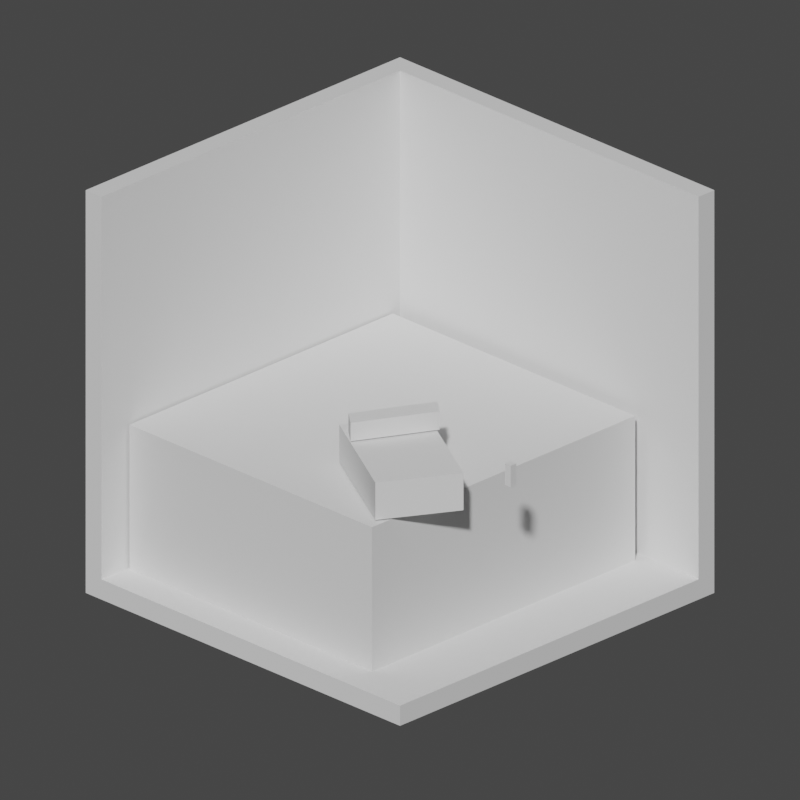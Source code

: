 # Source: Room_Base____.1blend.blend  (saved by Blender 4.2.66; exported with 4.5.12 LTS)
import bpy
from mathutils import Matrix  # noqa: F401  (used for matrix-valued properties, if any)

bpy.ops.wm.read_factory_settings(use_empty=True)
scene = bpy.context.scene
scene.name = 'Scene'

# ---- collections
col_room = bpy.data.collections.new('Room'); scene.collection.children.link(col_room)
col_assets = bpy.data.collections.new('Assets'); scene.collection.children.link(col_assets)

# ---- world
world_world = bpy.data.worlds.new('World'); scene.world = world_world
world_world.use_nodes = True; world_world.node_tree.nodes.clear()
_N = world_world.node_tree.nodes; _L = world_world.node_tree.links
n0 = _N.new('ShaderNodeOutputWorld'); n0.name = 'World Output'; n0.location = (300, 300)
n1 = _N.new('ShaderNodeBackground'); n1.name = 'Background'; n1.location = (10, 300)
n1.inputs[0].default_value = (0.05088, 0.05088, 0.05088, 1.0)
_L.new(n1.outputs[0], n0.inputs[0])
n0.is_active_output = True
world_world.color = (0.05088, 0.05088, 0.05088)
world_world.use_sun_shadow = False
world_world.sun_shadow_jitter_overblur = 0.0

# ---- cameras
cam_camera_001 = bpy.data.cameras.new('Camera.001')
cam_camera_001.type = 'ORTHO'
cam_camera_001.ortho_scale = 18.0

# ---- meshes
me_cube_001 = bpy.data.meshes.new('Cube.001')
me_cube_001.from_pydata([(-5.0, -5.0, 0.0), (-5.0, -5.0, 10.0), (-5.0, 5.0, 0.0), (-5.0, 5.0, 10.0), (5.0, -5.0, 0.0), (5.0, 5.0, 0.0), (5.0, 5.0, 10.0), (-4.5, -5.0, 10.0), (5.0, -5.0, 0.5), (5.0, 4.5, 10.0), (-4.5, -5.0, 0.5), (-4.5, 4.5, 0.5), (5.0, 4.5, 0.5), (-4.5, 4.5, 10.0)], [], [(0, 10, 7, 1), (4, 5, 12, 8), (2, 5, 4, 0), (5, 6, 9, 12), (8, 12, 11, 10), (3, 1, 7, 13), (4, 8, 10, 0), (6, 3, 13, 9), (13, 11, 12, 9), (2, 3, 6, 5), (13, 7, 10, 11), (2, 0, 1, 3)])
_uv = me_cube_001.uv_layers.new(name='UVMap')
_uv.uv.foreach_set('vector', [0.8719, 0.3233, 0.8718, 0.3234, 0.8705, 0.3234, 0.8705, 0.3233, 0.8693, 0.3247, 0.8693, 0.3246, 0.8693, 0.3246, 0.8693, 0.3247, 0.125, 0.5, 0.375, 0.5, 0.375, 0.75, 0.125, 0.75, 0.8726, 0.3244, 0.8728, 0.3244, 0.8728, 0.3244, 0.8727, 0.3244, 0.8482, 0.75, 0.8482, 0.768, 0.834, 0.75, 0.8482, 0.732, 0.8729, 0.3244, 0.8729, 0.3245, 0.8729, 0.3245, 0.8729, 0.3244, 0.8693, 0.3247, 0.8693, 0.3247, 0.8693, 0.3248, 0.8693, 0.3248, 0.8728, 0.3244, 0.8729, 0.3244, 0.8729, 0.3244, 0.8728, 0.3244, 0.8729, 0.3244, 0.834, 0.75, 0.8727, 0.3244, 0.8728, 0.3244, 0.125, 0.5, 0.8729, 0.3244, 0.8728, 0.3244, 0.375, 0.5, 0.1864, 0.8058, 0.8705, 0.3234, 0.8482, 0.732, 0.2102, 0.7861, 0.2268, 0.8275, 0.8719, 0.3233, 0.8729, 0.3245, 0.2061, 0.8275])
me_cube_001.update()
me_cube = bpy.data.meshes.new('Cube')
me_cube.from_pydata([(-1.0, -1.0, -1.0), (-1.0, -1.0, 1.0), (-1.0, 1.0, -1.0), (-1.0, 1.0, 1.0), (1.0, -1.0, -1.0), (1.0, -1.0, 1.0), (1.0, 1.0, -1.0), (1.0, 1.0, 1.0)], [], [(0, 1, 3, 2), (2, 3, 7, 6), (6, 7, 5, 4), (4, 5, 1, 0), (2, 6, 4, 0), (7, 3, 1, 5)])
_uv = me_cube.uv_layers.new(name='UVMap')
_uv.uv.foreach_set('vector', [0.375, 0.0, 0.625, 0.0, 0.625, 0.25, 0.375, 0.25, 0.375, 0.25, 0.625, 0.25, 0.625, 0.5, 0.375, 0.5, 0.375, 0.5, 0.625, 0.5, 0.625, 0.75, 0.375, 0.75, 0.375, 0.75, 0.625, 0.75, 0.625, 1.0, 0.375, 1.0, 0.125, 0.5, 0.375, 0.5, 0.375, 0.75, 0.125, 0.75, 0.625, 0.5, 0.875, 0.5, 0.875, 0.75, 0.625, 0.75])
me_cube.update()
me_cube_002 = bpy.data.meshes.new('Cube.002')
me_cube_002.from_pydata([(-1.0, -1.0, -1.0), (-1.0, -1.0, 1.0), (-1.0, 1.0, -1.0), (-1.0, 1.0, 1.0), (1.0, -1.0, -1.0), (1.0, -1.0, 1.0), (1.0, 1.0, -1.0), (1.0, 1.0, 1.0), (-0.6932, -0.9166, 1.084), (-0.6932, -0.9166, 2.074), (-0.7498, 1.128, 1.084), (-0.7498, 1.128, 2.074), (-0.3726, -1.0, 1.084), (-0.3726, -1.0, 2.074), (-0.4291, 1.045, 1.084), (-0.4291, 1.045, 2.074)], [], [(0, 1, 3, 2), (2, 3, 7, 6), (6, 7, 5, 4), (4, 5, 1, 0), (2, 6, 4, 0), (7, 3, 1, 5), (8, 9, 11, 10), (10, 11, 15, 14), (14, 15, 13, 12), (12, 13, 9, 8), (10, 14, 12, 8), (15, 11, 9, 13)])
_uv = me_cube_002.uv_layers.new(name='UVMap')
_uv.uv.foreach_set('vector', [0.375, 0.0, 0.625, 0.0, 0.625, 0.25, 0.375, 0.25, 0.375, 0.25, 0.625, 0.25, 0.625, 0.5, 0.375, 0.5, 0.375, 0.5, 0.625, 0.5, 0.625, 0.75, 0.375, 0.75, 0.375, 0.75, 0.625, 0.75, 0.625, 1.0, 0.375, 1.0, 0.125, 0.5, 0.375, 0.5, 0.375, 0.75, 0.125, 0.75, 0.625, 0.5, 0.875, 0.5, 0.875, 0.75, 0.625, 0.75, 0.375, 0.0, 0.625, 0.0, 0.625, 0.25, 0.375, 0.25, 0.375, 0.25, 0.625, 0.25, 0.625, 0.5, 0.375, 0.5, 0.375, 0.5, 0.625, 0.5, 0.625, 0.75, 0.375, 0.75, 0.375, 0.75, 0.625, 0.75, 0.625, 1.0, 0.375, 1.0, 0.125, 0.5, 0.375, 0.5, 0.375, 0.75, 0.125, 0.75, 0.625, 0.5, 0.875, 0.5, 0.875, 0.75, 0.625, 0.75])
me_cube_002.update()
me_cube_003 = bpy.data.meshes.new('Cube.003')
me_cube_003.from_pydata([(-1.0, -1.0, -1.0), (-1.0, -1.0, 1.0), (-1.0, 1.0, -1.0), (-1.0, 1.0, 1.0), (1.0, -1.0, -1.0), (1.0, -1.0, 1.0), (1.0, 1.0, -1.0), (1.0, 1.0, 1.0)], [], [(0, 1, 3, 2), (2, 3, 7, 6), (6, 7, 5, 4), (4, 5, 1, 0), (2, 6, 4, 0), (7, 3, 1, 5)])
_uv = me_cube_003.uv_layers.new(name='UVMap')
_uv.uv.foreach_set('vector', [0.375, 0.0, 0.625, 0.0, 0.625, 0.25, 0.375, 0.25, 0.375, 0.25, 0.625, 0.25, 0.625, 0.5, 0.375, 0.5, 0.375, 0.5, 0.625, 0.5, 0.625, 0.75, 0.375, 0.75, 0.375, 0.75, 0.625, 0.75, 0.625, 1.0, 0.375, 1.0, 0.125, 0.5, 0.375, 0.5, 0.375, 0.75, 0.125, 0.75, 0.625, 0.5, 0.875, 0.5, 0.875, 0.75, 0.625, 0.75])
me_cube_003.update()

# ---- objects
ob_room = bpy.data.objects.new('Room', me_cube_001)
ob_camera = bpy.data.objects.new('Camera', cam_camera_001)
ob_cube = bpy.data.objects.new('Cube', me_cube)
ob_cube_001 = bpy.data.objects.new('Cube.001', me_cube_002)
ob_cube_002 = bpy.data.objects.new('Cube.002', me_cube_003)

# ---- transforms, parenting, visibility, modifiers, constraints
ob_room.location = (0.0, 0.0, 0.0)
ob_room.hide_select = True
ob_camera.location = (18.13, -18.13, 16.76)
ob_camera.rotation_euler = (1.134, -6.602e-08, 0.7854)
ob_camera.hide_select = True
ob_cube.location = (-0.5866, 0.02566, 2.284)
ob_cube.scale = (-3.856, -4.188, -1.799)
ob_cube_001.location = (2.254, -2.211, 4.589)
ob_cube_001.rotation_euler = (0.0, -0.0, -0.5283)
ob_cube_001.scale = (1.599, 1.025, 0.4622)
ob_cube_002.location = (5.303, -1.784, 5.288)
ob_cube_002.scale = (0.09311, 0.08999, 0.2656)

# ---- collection membership
col_room.objects.link(ob_room)
col_room.objects.link(ob_camera)
col_assets.objects.link(ob_cube)
col_assets.objects.link(ob_cube_001)
col_assets.objects.link(ob_cube_002)

# ---- scene / render settings (as saved in the file)
scene.camera = ob_camera
scene.frame_start = 1; scene.frame_end = 250; scene.frame_set(1)
scene.render.engine = 'BLENDER_EEVEE_NEXT'
scene.render.resolution_y = 1920
scene.cycles.sampling_pattern = 'TABULATED_SOBOL'
scene.cycles.use_light_tree = False
scene.view_settings.view_transform = 'Filmic'
bpy.context.view_layer.update()

# ---- added for rendering (the .blend has no usable light): sun
light_auto_sun = bpy.data.lights.new('AutoSun', 'SUN')
light_auto_sun.energy = 3.0
light_auto_sun.angle = 0.0523599
ob_auto_sun = bpy.data.objects.new('AutoSun', light_auto_sun)
scene.collection.objects.link(ob_auto_sun)
ob_auto_sun.rotation_euler = (0.872665, 0.174533, 0.523599)
bpy.context.view_layer.update()
